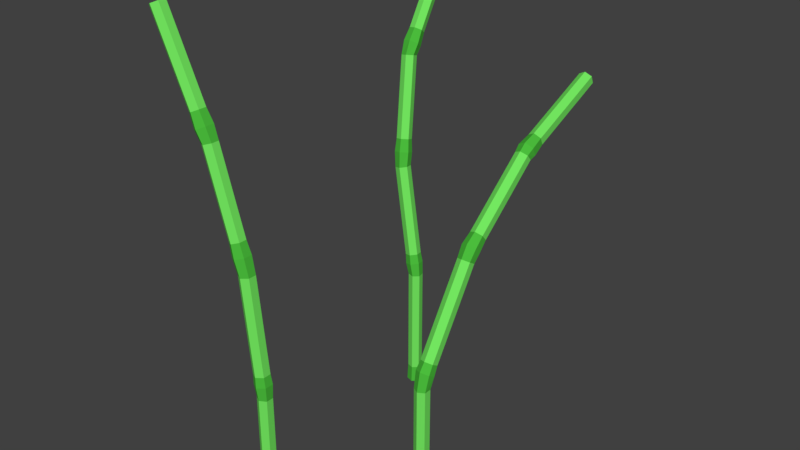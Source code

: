# Source: bambu.blend  (saved by Blender 2.79.0; exported with 4.5.12 LTS)
import bpy
from mathutils import Matrix  # noqa: F401  (used for matrix-valued properties, if any)

bpy.ops.wm.read_factory_settings(use_empty=True)
scene = bpy.context.scene
scene.name = 'Scene'

# ---- collections
col_collection_1 = bpy.data.collections.new('Collection 1'); scene.collection.children.link(col_collection_1)

# ---- materials (node trees are filled in below, after node groups)
mat_bambu = bpy.data.materials.new('bambu')
mat_bambu.alpha_threshold = 0.0
mat_bambu.use_transparent_shadow = False
mat_bambu.diffuse_color = (0.1718, 0.8, 0.1157, 1.0)
mat_bambu.roughness = 0.5
mat_bambu2 = bpy.data.materials.new('bambu2')
mat_bambu2.alpha_threshold = 0.0
mat_bambu2.use_transparent_shadow = False
mat_bambu2.diffuse_color = (0.07049, 0.5071, 0.04545, 1.0)
mat_bambu2.roughness = 0.5

# ---- material node trees

# ---- world
world_world = bpy.data.worlds.new('World'); scene.world = world_world
world_world.color = (0.05088, 0.05088, 0.05088)
world_world.use_sun_shadow = False
world_world.sun_shadow_jitter_overblur = 0.0
world_world.cycles.sampling_method = 'MANUAL'

# ---- meshes
me_cylinder_003 = bpy.data.meshes.new('Cylinder.003')
me_cylinder_003.from_pydata([(1.918e-08, 0.1452, 0.2044), (1.881e-08, 0.1293, 0.5158), (0.1258, 0.07262, 0.2044), (0.112, 0.06467, 0.5158), (0.1258, -0.07262, 0.2044), (0.112, -0.06467, 0.5158), (6.484e-09, -0.1452, 0.2044), (7.499e-09, -0.1293, 0.5158), (-0.1258, -0.07262, 0.2044), (-0.112, -0.06467, 0.5158), (-0.1258, 0.07262, 0.2044), (-0.112, 0.06467, 0.5158), (1.881e-08, 0.1293, 2.541), (0.112, 0.06467, 2.541), (0.112, -0.06467, 2.541), (7.499e-09, -0.1293, 2.541), (-0.112, -0.06467, 2.541), (-0.112, 0.06467, 2.541), (-0.01564, 0.153, 2.779), (0.1161, 0.07651, 2.793), (0.1161, -0.07651, 2.793), (-0.01564, -0.153, 2.779), (-0.1474, -0.07651, 2.765), (-0.1474, 0.07651, 2.765), (-0.03442, 0.1386, 2.956), (0.08491, 0.06928, 2.968), (0.08491, -0.06928, 2.968), (-0.03442, -0.1386, 2.956), (-0.1537, -0.06928, 2.943), (-0.1537, 0.06928, 2.943), (-0.2107, 0.1386, 4.617), (-0.0914, 0.06928, 4.63), (-0.0914, -0.06928, 4.63), (-0.2107, -0.1386, 4.617), (-0.3301, -0.06928, 4.604), (-0.3301, 0.06928, 4.604), (-0.289, 0.156, 4.903), (-0.1596, 0.078, 4.942), (-0.1596, -0.078, 4.942), (-0.289, -0.156, 4.903), (-0.4183, -0.078, 4.864), (-0.4183, 0.078, 4.864), (-0.3576, 0.1367, 5.131), (-0.2442, 0.06835, 5.165), (-0.2442, -0.06835, 5.165), (-0.3576, -0.1367, 5.131), (-0.4709, -0.06835, 5.097), (-0.4709, 0.06835, 5.097), (-0.7893, 0.1367, 6.562), (-0.6759, 0.06835, 6.596), (-0.6759, -0.06835, 6.596), (-0.7893, -0.1367, 6.562), (-0.9026, -0.06835, 6.528), (-0.9026, 0.06835, 6.528), (-0.8878, 0.1595, 6.773), (-0.7624, 0.07973, 6.831), (-0.7624, -0.07973, 6.831), (-0.8878, -0.1595, 6.773), (-1.013, -0.07973, 6.715), (-1.013, 0.07973, 6.715), (-0.9931, 0.1361, 7.002), (-0.8861, 0.06804, 7.051), (-0.8861, -0.06804, 7.051), (-0.9931, -0.1361, 7.002), (-1.1, -0.06804, 6.952), (-1.1, 0.06804, 6.952), (-1.653, 0.1361, 8.433), (-1.546, 0.06804, 8.482), (-1.546, -0.06804, 8.482), (-1.653, -0.1361, 8.433), (-1.76, -0.06804, 8.384), (-1.76, 0.06804, 8.384)], [], [(0, 1, 3, 2), (2, 3, 5, 4), (4, 5, 7, 6), (6, 7, 9, 8), (5, 3, 13, 14), (8, 9, 11, 10), (10, 11, 1, 0), (0, 2, 4, 6, 8, 10), (12, 17, 23, 18), (11, 9, 16, 17), (3, 1, 12, 13), (7, 5, 14, 15), (1, 11, 17, 12), (9, 7, 15, 16), (23, 22, 28, 29), (16, 15, 21, 22), (14, 13, 19, 20), (17, 16, 22, 23), (15, 14, 20, 21), (13, 12, 18, 19), (24, 29, 35, 30), (21, 20, 26, 27), (19, 18, 24, 25), (18, 23, 29, 24), (22, 21, 27, 28), (20, 19, 25, 26), (35, 34, 40, 41), (28, 27, 33, 34), (26, 25, 31, 32), (29, 28, 34, 35), (27, 26, 32, 33), (25, 24, 30, 31), (36, 41, 47, 42), (33, 32, 38, 39), (31, 30, 36, 37), (30, 35, 41, 36), (34, 33, 39, 40), (32, 31, 37, 38), (47, 46, 52, 53), (40, 39, 45, 46), (38, 37, 43, 44), (41, 40, 46, 47), (39, 38, 44, 45), (37, 36, 42, 43), (51, 50, 56, 57), (45, 44, 50, 51), (43, 42, 48, 49), (42, 47, 53, 48), (46, 45, 51, 52), (44, 43, 49, 50), (56, 55, 61, 62), (49, 48, 54, 55), (48, 53, 59, 54), (52, 51, 57, 58), (50, 49, 55, 56), (53, 52, 58, 59), (61, 60, 66, 67), (59, 58, 64, 65), (57, 56, 62, 63), (55, 54, 60, 61), (54, 59, 65, 60), (58, 57, 63, 64), (67, 66, 71, 70, 69, 68), (60, 65, 71, 66), (64, 63, 69, 70), (62, 61, 67, 68), (65, 64, 70, 71), (63, 62, 68, 69)])
me_cylinder_003.polygons.foreach_set('material_index', [1, 1, 1, 1, 0, 1, 1, 1, 1, 0, 0, 0, 0, 0, 1, 1, 1, 1, 1, 1, 0, 1, 1, 1, 1, 1, 1, 0, 0, 0, 0, 0, 1, 1, 1, 1, 1, 1, 0, 1, 1, 1, 1, 1, 1, 0, 0, 0, 0, 0, 1, 1, 1, 1, 1, 1, 0, 1, 1, 1, 1, 1, 0, 0, 0, 0, 0, 0])
me_cylinder_003.materials.append(mat_bambu)
me_cylinder_003.materials.append(mat_bambu2)
me_cylinder_003.use_remesh_preserve_volume = False
me_cylinder_003.use_remesh_preserve_attributes = False
me_cylinder_003.use_mirror_vertex_groups = False
me_cylinder_003.update()
me_cylinder_002 = bpy.data.meshes.new('Cylinder.002')
me_cylinder_002.from_pydata([(0.102, -0.04252, 0.03663), (0.08686, -0.03753, 0.348), (-0.00648, -0.1391, 0.03663), (-0.009705, -0.1236, 0.348), (-0.1444, -0.09354, 0.03663), (-0.1325, -0.08296, 0.348), (-0.1738, 0.04868, 0.03663), (-0.1587, 0.04369, 0.348), (-0.06539, 0.1453, 0.03663), (-0.06216, 0.1297, 0.348), (0.07251, 0.0997, 0.03663), (0.06063, 0.08912, 0.348), (0.08686, -0.03753, 2.373), (-0.009705, -0.1236, 2.373), (-0.1325, -0.08296, 2.373), (-0.1587, 0.04369, 2.373), (-0.06216, 0.1297, 2.373), (0.06063, 0.08912, 2.373), (0.06036, -0.02877, 2.626), (-0.05216, -0.1311, 2.61), (-0.194, -0.08422, 2.577), (-0.2233, 0.06504, 2.56), (-0.1108, 0.1674, 2.577), (0.03105, 0.1205, 2.61), (0.01043, -0.01225, 2.797), (-0.09147, -0.1049, 2.782), (-0.2199, -0.06247, 2.752), (-0.2465, 0.0727, 2.737), (-0.1446, 0.1654, 2.752), (-0.01612, 0.1229, 2.782), (-0.3327, 0.1012, 4.428), (-0.4346, 0.008544, 4.413), (-0.5631, 0.05102, 4.383), (-0.5896, 0.1862, 4.368), (-0.4877, 0.2789, 4.383), (-0.3593, 0.2364, 4.413), (-0.3488, 0.155, 4.688), (-0.4637, 0.05011, 4.699), (-0.6105, 0.09124, 4.666), (-0.6424, 0.2373, 4.622), (-0.5275, 0.3421, 4.61), (-0.3807, 0.301, 4.643), (-0.4006, 0.2221, 4.911), (-0.5012, 0.1302, 4.921), (-0.6299, 0.1663, 4.892), (-0.6579, 0.2942, 4.853), (-0.5572, 0.3861, 4.842), (-0.4285, 0.3501, 4.871), (-0.6121, 0.6126, 6.338), (-0.7128, 0.5207, 6.348), (-0.8414, 0.5568, 6.319), (-0.8694, 0.6847, 6.28), (-0.7687, 0.7766, 6.27), (-0.6401, 0.7406, 6.299), (-0.5964, 0.7168, 6.533), (-0.71, 0.621, 6.591), (-0.8635, 0.6527, 6.561), (-0.9034, 0.7801, 6.474), (-0.7897, 0.8759, 6.416), (-0.6362, 0.8442, 6.446), (-0.6301, 0.8609, 6.738), (-0.7271, 0.7792, 6.787), (-0.8581, 0.8062, 6.762), (-0.8921, 0.915, 6.688), (-0.7951, 0.9967, 6.638), (-0.6641, 0.9697, 6.663), (-0.7002, 1.735, 8.048), (-0.7972, 1.653, 8.097), (-0.9282, 1.68, 8.072), (-0.9622, 1.789, 7.997), (-0.8652, 1.871, 7.948), (-0.7342, 1.844, 7.973)], [], [(0, 1, 3, 2), (2, 3, 5, 4), (4, 5, 7, 6), (6, 7, 9, 8), (5, 3, 13, 14), (8, 9, 11, 10), (10, 11, 1, 0), (0, 2, 4, 6, 8, 10), (12, 17, 23, 18), (11, 9, 16, 17), (3, 1, 12, 13), (7, 5, 14, 15), (1, 11, 17, 12), (9, 7, 15, 16), (23, 22, 28, 29), (16, 15, 21, 22), (14, 13, 19, 20), (17, 16, 22, 23), (15, 14, 20, 21), (13, 12, 18, 19), (24, 29, 35, 30), (21, 20, 26, 27), (19, 18, 24, 25), (18, 23, 29, 24), (22, 21, 27, 28), (20, 19, 25, 26), (35, 34, 40, 41), (28, 27, 33, 34), (26, 25, 31, 32), (29, 28, 34, 35), (27, 26, 32, 33), (25, 24, 30, 31), (36, 41, 47, 42), (33, 32, 38, 39), (31, 30, 36, 37), (30, 35, 41, 36), (34, 33, 39, 40), (32, 31, 37, 38), (47, 46, 52, 53), (40, 39, 45, 46), (38, 37, 43, 44), (41, 40, 46, 47), (39, 38, 44, 45), (37, 36, 42, 43), (51, 50, 56, 57), (45, 44, 50, 51), (43, 42, 48, 49), (42, 47, 53, 48), (46, 45, 51, 52), (44, 43, 49, 50), (56, 55, 61, 62), (49, 48, 54, 55), (48, 53, 59, 54), (52, 51, 57, 58), (50, 49, 55, 56), (53, 52, 58, 59), (61, 60, 66, 67), (59, 58, 64, 65), (57, 56, 62, 63), (55, 54, 60, 61), (54, 59, 65, 60), (58, 57, 63, 64), (67, 66, 71, 70, 69, 68), (60, 65, 71, 66), (64, 63, 69, 70), (62, 61, 67, 68), (65, 64, 70, 71), (63, 62, 68, 69)])
me_cylinder_002.polygons.foreach_set('material_index', [1, 1, 1, 1, 0, 1, 1, 1, 1, 0, 0, 0, 0, 0, 1, 1, 1, 1, 1, 1, 0, 1, 1, 1, 1, 1, 1, 0, 0, 0, 0, 0, 1, 1, 1, 1, 1, 1, 0, 1, 1, 1, 1, 1, 1, 0, 0, 0, 0, 0, 1, 1, 1, 1, 1, 1, 0, 1, 1, 1, 1, 1, 0, 0, 0, 0, 0, 0])
me_cylinder_002.materials.append(mat_bambu)
me_cylinder_002.materials.append(mat_bambu2)
me_cylinder_002.use_remesh_preserve_volume = False
me_cylinder_002.use_remesh_preserve_attributes = False
me_cylinder_002.use_mirror_vertex_groups = False
me_cylinder_002.update()
me_cylinder_001 = bpy.data.meshes.new('Cylinder.001')
me_cylinder_001.from_pydata([(1.918e-08, 0.1452, 0.2044), (1.881e-08, 0.1293, 0.5158), (0.1258, 0.07262, 0.2044), (0.112, 0.06467, 0.5158), (0.1258, -0.07262, 0.2044), (0.112, -0.06467, 0.5158), (6.484e-09, -0.1452, 0.2044), (7.499e-09, -0.1293, 0.5158), (-0.1258, -0.07262, 0.2044), (-0.112, -0.06467, 0.5158), (-0.1258, 0.07262, 0.2044), (-0.112, 0.06467, 0.5158), (1.881e-08, 0.1293, 2.541), (0.112, 0.06467, 2.541), (0.112, -0.06467, 2.541), (7.499e-09, -0.1293, 2.541), (-0.112, -0.06467, 2.541), (-0.112, 0.06467, 2.541), (1.936e-08, 0.1993, 2.715), (0.1325, 0.1345, 2.755), (0.1325, 0.004721, 2.836), (5.988e-09, -0.06015, 2.877), (-0.1325, 0.004721, 2.836), (-0.1325, 0.1345, 2.755), (1.902e-08, 0.2814, 2.873), (0.12, 0.2226, 2.91), (0.12, 0.1051, 2.983), (6.91e-09, 0.04639, 3.02), (-0.12, 0.1051, 2.983), (-0.12, 0.2226, 2.91), (-2.501e-07, 1.167, 4.29), (0.12, 1.108, 4.327), (0.12, 0.9906, 4.4), (-2.622e-07, 0.9319, 4.437), (-0.12, 0.9906, 4.4), (-0.12, 1.108, 4.327), (-1.137e-07, 1.266, 4.407), (0.1351, 1.216, 4.467), (0.1351, 1.116, 4.587), (-1.273e-07, 1.066, 4.646), (-0.1351, 1.116, 4.587), (-0.1351, 1.216, 4.467), (-1.136e-07, 1.436, 4.575), (0.1184, 1.392, 4.627), (0.1184, 1.304, 4.732), (-1.255e-07, 1.26, 4.784), (-0.1184, 1.304, 4.732), (-0.1184, 1.392, 4.627), (5.021e-07, 2.581, 5.536), (0.1184, 2.537, 5.588), (0.1184, 2.449, 5.693), (4.902e-07, 2.406, 5.746), (-0.1184, 2.449, 5.693), (-0.1184, 2.537, 5.588), (6.163e-07, 2.664, 5.564), (0.1381, 2.632, 5.637), (0.1381, 2.567, 5.783), (6.024e-07, 2.535, 5.856), (-0.1381, 2.567, 5.783), (-0.1381, 2.632, 5.637), (5.402e-07, 2.885, 5.687), (0.1179, 2.857, 5.749), (0.1179, 2.802, 5.873), (5.283e-07, 2.775, 5.936), (-0.1179, 2.802, 5.873), (-0.1179, 2.857, 5.749), (-4.424e-07, 4.328, 6.321), (0.1179, 4.3, 6.383), (0.1179, 4.246, 6.508), (-4.543e-07, 4.218, 6.57), (-0.1179, 4.246, 6.508), (-0.1179, 4.3, 6.383)], [], [(0, 1, 3, 2), (2, 3, 5, 4), (4, 5, 7, 6), (6, 7, 9, 8), (5, 3, 13, 14), (8, 9, 11, 10), (10, 11, 1, 0), (0, 2, 4, 6, 8, 10), (12, 17, 23, 18), (11, 9, 16, 17), (3, 1, 12, 13), (7, 5, 14, 15), (1, 11, 17, 12), (9, 7, 15, 16), (23, 22, 28, 29), (16, 15, 21, 22), (14, 13, 19, 20), (17, 16, 22, 23), (15, 14, 20, 21), (13, 12, 18, 19), (24, 29, 35, 30), (21, 20, 26, 27), (19, 18, 24, 25), (18, 23, 29, 24), (22, 21, 27, 28), (20, 19, 25, 26), (35, 34, 40, 41), (28, 27, 33, 34), (26, 25, 31, 32), (29, 28, 34, 35), (27, 26, 32, 33), (25, 24, 30, 31), (36, 41, 47, 42), (33, 32, 38, 39), (31, 30, 36, 37), (30, 35, 41, 36), (34, 33, 39, 40), (32, 31, 37, 38), (47, 46, 52, 53), (40, 39, 45, 46), (38, 37, 43, 44), (41, 40, 46, 47), (39, 38, 44, 45), (37, 36, 42, 43), (51, 50, 56, 57), (45, 44, 50, 51), (43, 42, 48, 49), (42, 47, 53, 48), (46, 45, 51, 52), (44, 43, 49, 50), (56, 55, 61, 62), (49, 48, 54, 55), (48, 53, 59, 54), (52, 51, 57, 58), (50, 49, 55, 56), (53, 52, 58, 59), (61, 60, 66, 67), (59, 58, 64, 65), (57, 56, 62, 63), (55, 54, 60, 61), (54, 59, 65, 60), (58, 57, 63, 64), (67, 66, 71, 70, 69, 68), (60, 65, 71, 66), (64, 63, 69, 70), (62, 61, 67, 68), (65, 64, 70, 71), (63, 62, 68, 69)])
me_cylinder_001.polygons.foreach_set('material_index', [1, 1, 1, 1, 0, 1, 1, 1, 1, 0, 0, 0, 0, 0, 1, 1, 1, 1, 1, 1, 0, 1, 1, 1, 1, 1, 1, 0, 0, 0, 0, 0, 1, 1, 1, 1, 1, 1, 0, 1, 1, 1, 1, 1, 1, 0, 0, 0, 0, 0, 1, 1, 1, 1, 1, 1, 0, 1, 1, 1, 1, 1, 0, 0, 0, 0, 0, 0])
me_cylinder_001.materials.append(mat_bambu)
me_cylinder_001.materials.append(mat_bambu2)
me_cylinder_001.use_remesh_preserve_volume = False
me_cylinder_001.use_remesh_preserve_attributes = False
me_cylinder_001.use_mirror_vertex_groups = False
me_cylinder_001.update()

# ---- objects
ob_bambu_003 = bpy.data.objects.new('bambu.003', me_cylinder_003)
ob_bambu_002 = bpy.data.objects.new('bambu.002', me_cylinder_002)
ob_bambu_001 = bpy.data.objects.new('bambu.001', me_cylinder_001)

# ---- transforms, parenting, visibility, modifiers, constraints
ob_bambu_003.location = (-0.8983, -2.733, -0.2155)
ob_bambu_003.lineart.crease_threshold = 0.0
ob_bambu_002.location = (-1.655, 1.912, -0.1836)
ob_bambu_002.lineart.crease_threshold = 0.0
ob_bambu_001.location = (0.8266, -1.028, -0.2087)
ob_bambu_001.lineart.crease_threshold = 0.0

# ---- collection membership
col_collection_1.objects.link(ob_bambu_003)
col_collection_1.objects.link(ob_bambu_002)
col_collection_1.objects.link(ob_bambu_001)

# ---- scene / render settings (as saved in the file)
scene.frame_start = 1; scene.frame_end = 250; scene.frame_set(1)
scene.render.engine = 'BLENDER_EEVEE_NEXT'
scene.render.resolution_percentage = 50
scene.render.dither_intensity = 0.0
scene.cycles.use_denoising = False
scene.cycles.samples = 128
scene.cycles.sampling_pattern = 'TABULATED_SOBOL'
scene.cycles.use_adaptive_sampling = False
scene.cycles.use_light_tree = False
scene.cycles.blur_glossy = 0.0
scene.cycles.sample_clamp_indirect = 0.0
scene.view_settings.view_transform = 'Standard'
bpy.context.view_layer.update()

# ---- added for rendering (the .blend has no active camera and no usable light): camera, sun
cam_auto = bpy.data.cameras.new('AutoCamera')
cam_auto.lens = 50.0
cam_auto.sensor_width = 36.0
cam_auto.clip_end = 1000.0
ob_auto_camera = bpy.data.objects.new('AutoCamera', cam_auto)
scene.collection.objects.link(ob_auto_camera)
ob_auto_camera.location = (9.64089, -12.1401, 12.4501)
ob_auto_camera.rotation_euler = (1.09748, -7.21219e-08, 0.694738)
scene.camera = ob_auto_camera
light_auto_sun = bpy.data.lights.new('AutoSun', 'SUN')
light_auto_sun.energy = 3.0
light_auto_sun.angle = 0.0523599
ob_auto_sun = bpy.data.objects.new('AutoSun', light_auto_sun)
scene.collection.objects.link(ob_auto_sun)
ob_auto_sun.rotation_euler = (0.872665, 0.174533, 0.523599)
bpy.context.view_layer.update()
